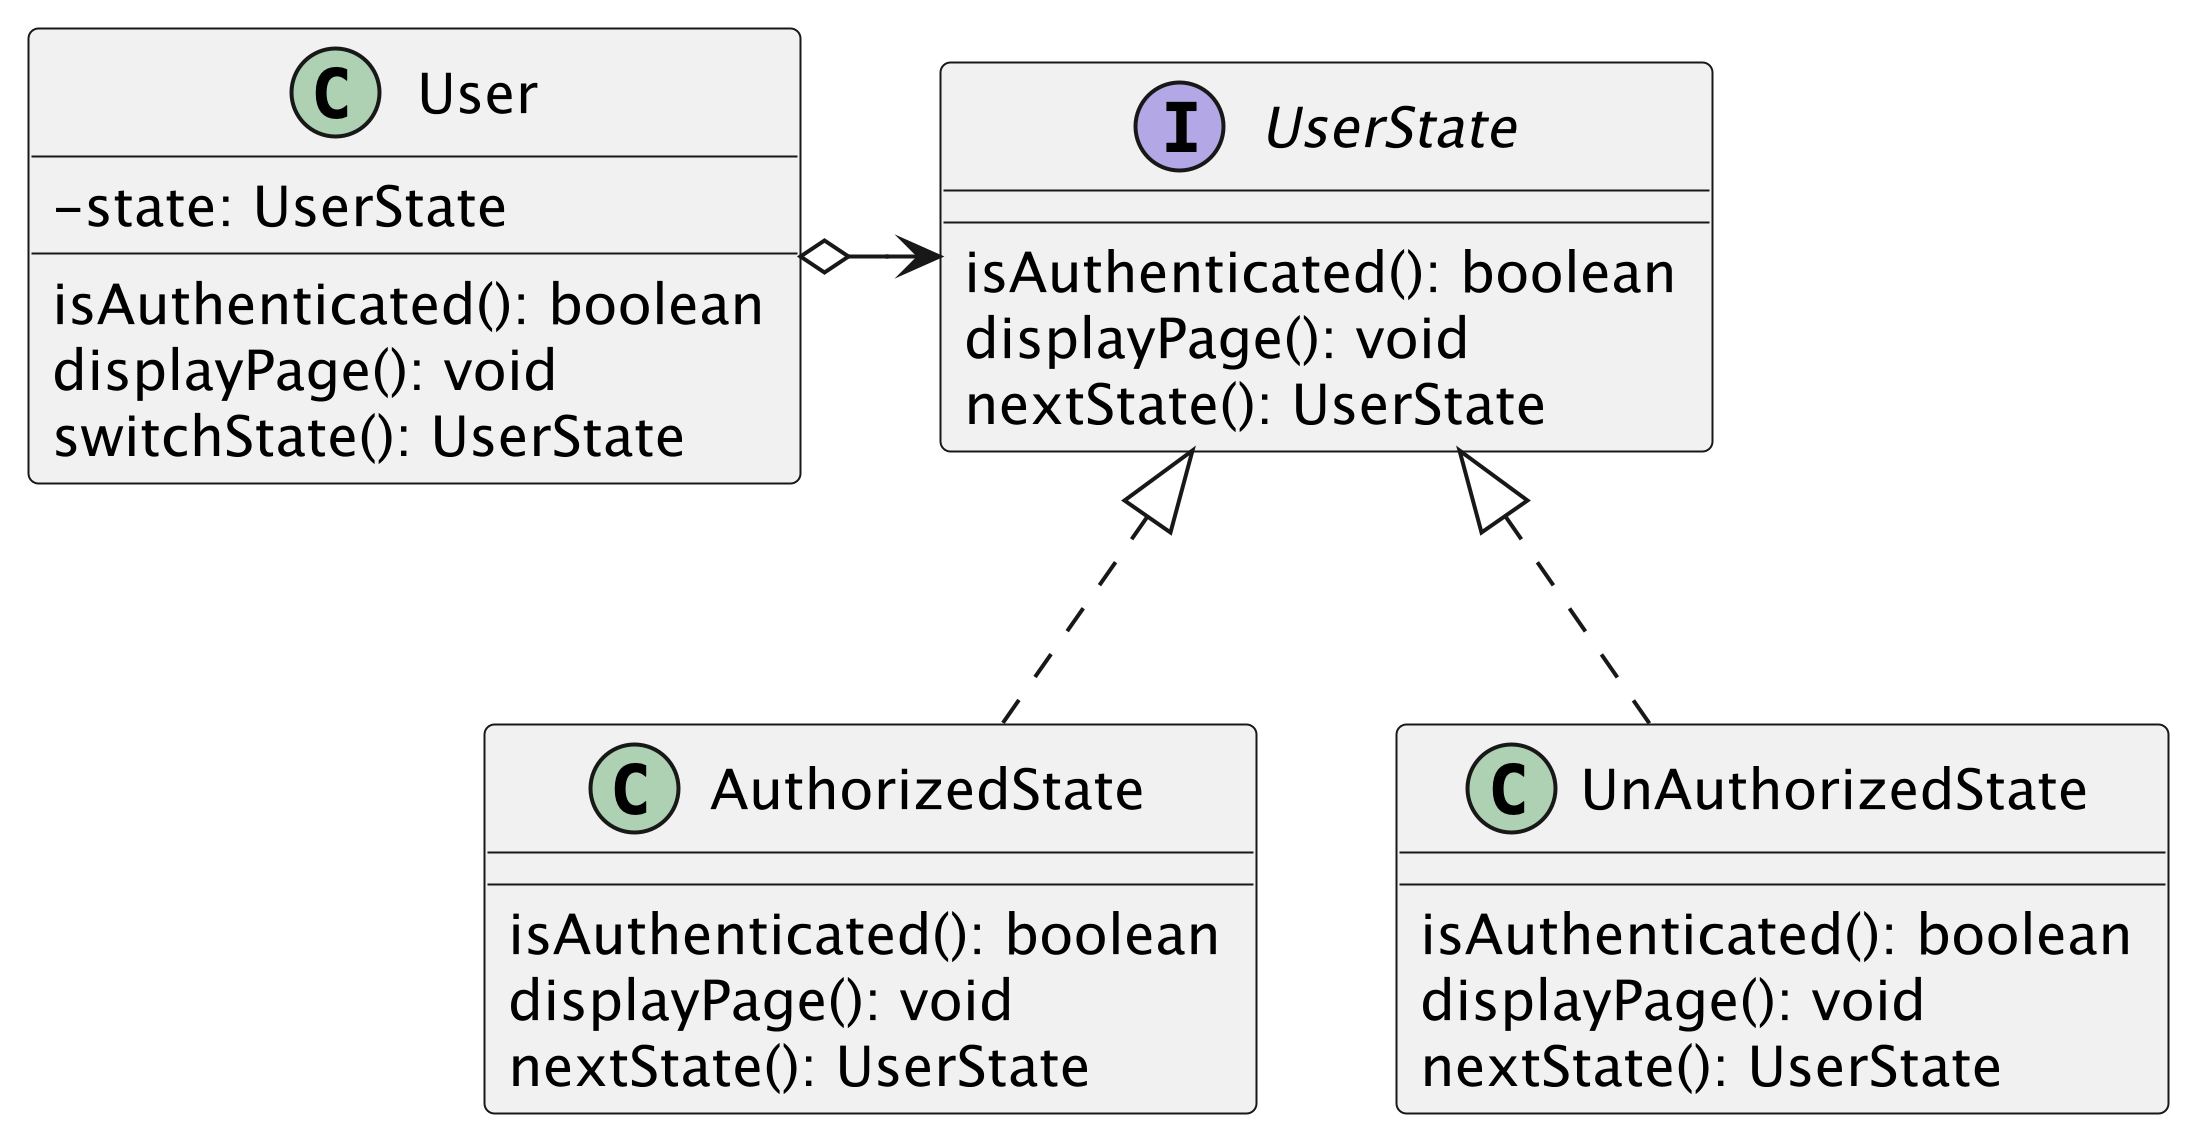

The diagram above was rendered by PlantUML. Its source (embedded in the PNG):
@startuml image1
skinparam classAttributeIconSize 0
scale 5

class User {
    - state: UserState
    isAuthenticated(): boolean
    displayPage(): void
    switchState(): UserState
}

interface UserState {
    isAuthenticated(): boolean
    displayPage(): void
    nextState(): UserState
}

class AuthorizedState {
    isAuthenticated(): boolean
    displayPage(): void
    nextState(): UserState
}

class UnAuthorizedState {
    isAuthenticated(): boolean
    displayPage(): void
    nextState(): UserState
}

User o-right-> UserState
AuthorizedState .up.|> UserState
UnAuthorizedState .up.|> UserState

@enduml